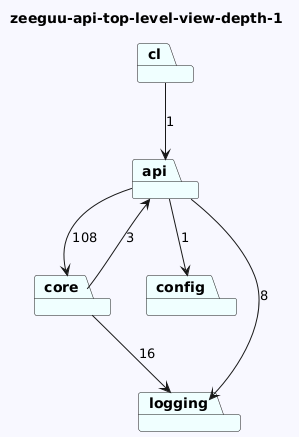

The diagram above was rendered by PlantUML. Its source (embedded in the PNG):
@startuml
skinparam backgroundColor GhostWhite
title zeeguu-api-top-level-view-depth-1
package "api" #Azure
package "core" #Azure
package "cl" #Azure
package "config" #Azure
package "logging" #Azure
"api"-->"logging"  : 8
"api"-->"config"  : 1
"api"-->"core"  : 108
"core"-->"logging"  : 16
"core"-->"api"  : 3
"cl"-->"api"  : 1
@enduml